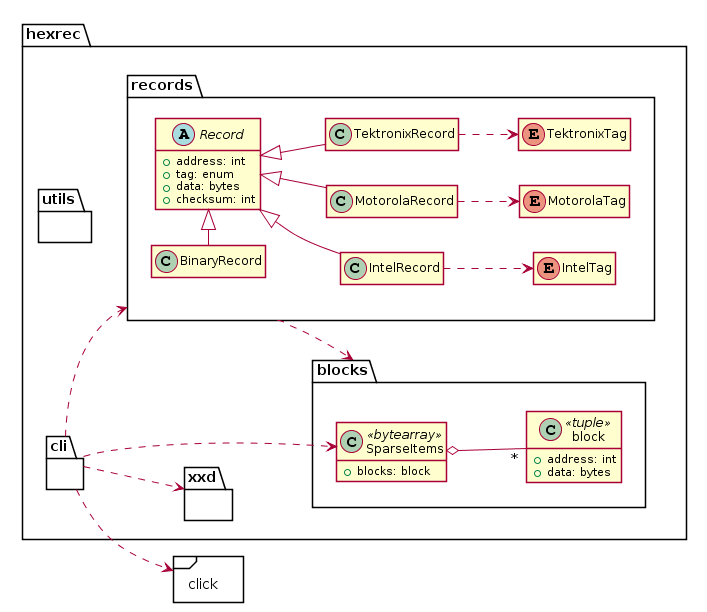

The diagram above was rendered by PlantUML. Its source (embedded in the PNG):
@startuml
left to right direction
skinparam shadowing false
hide methods
hide fields

package "click" <<Frame>> {
}

package hexrec 
{
    package utils {
    }

    package xxd {
    }

    package blocks 
    {
        class block <<tuple>> {
            + address: int
            + data: bytes
        }
        show block fields
        
        class SparseItems <<bytearray>> {
            + blocks: block
        }
        show SparseItems fields
        
        SparseItems o-- "*" block
    }

    package records
    {
        abstract class Record
        {
            + address: int
            + tag: enum
            + data: bytes
            + checksum: int
        }
        show Record fields
        
        class BinaryRecord
        class IntelRecord
        class MotorolaRecord
        class TektronixRecord
    
        Record <|-left- BinaryRecord
        Record <|-down- IntelRecord
        Record <|-down- MotorolaRecord
        Record <|-down- TektronixRecord
        
        enum MotorolaTag
        enum IntelTag
        enum TektronixTag
        
        MotorolaRecord  .down.> MotorolaTag
        IntelRecord     .down.> IntelTag
        TektronixRecord .down.> TektronixTag
    }

    package cli {
    }

    records ..> blocks
    cli ..> SparseItems
    cli ..> records
    cli ..> click
    cli ..> xxd
}
@enduml